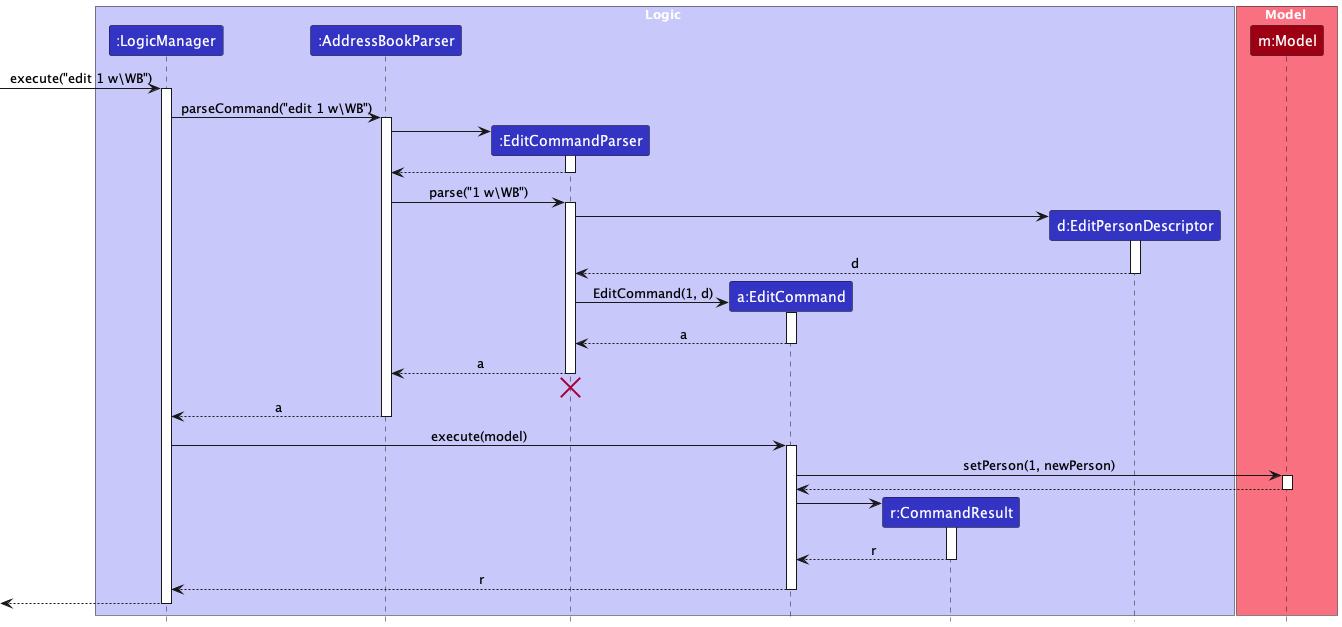

The diagram above was rendered by PlantUML. Its source (embedded in the PNG):
@startuml
!include style.puml
skinparam ArrowFontStyle plain

box Logic LOGIC_COLOR_T1
participant ":LogicManager" as LogicManager LOGIC_COLOR
participant ":AddressBookParser" as AddressBookParser LOGIC_COLOR
participant ":EditCommandParser" as EditCommandParser LOGIC_COLOR
participant "a:EditCommand" as EditCommand LOGIC_COLOR
participant "r:CommandResult" as CommandResult LOGIC_COLOR
participant "d:EditPersonDescriptor" as EditPersonDescriptor LOGIC_COLOR
end box

box Model MODEL_COLOR_T1
participant "m:Model" as Model MODEL_COLOR
end box
[-> LogicManager : execute("edit 1 w\WB")
activate LogicManager
LogicManager -> AddressBookParser : parseCommand("edit 1 w\WB")
activate AddressBookParser

create EditCommandParser
AddressBookParser -> EditCommandParser
activate EditCommandParser

EditCommandParser --> AddressBookParser
deactivate EditCommandParser
AddressBookParser -> EditCommandParser : parse("1 w\WB")
activate EditCommandParser

create EditPersonDescriptor
EditCommandParser -> EditPersonDescriptor
activate EditPersonDescriptor

EditPersonDescriptor --> EditCommandParser : d
deactivate EditPersonDescriptor

create EditCommand
EditCommandParser -> EditCommand : EditCommand(1, d)
activate EditCommand

EditCommand --> EditCommandParser : a
deactivate EditCommand

EditCommandParser --> AddressBookParser : a
deactivate EditCommandParser
EditCommandParser -[hidden]-> AddressBookParser
destroy EditCommandParser

AddressBookParser --> LogicManager : a
deactivate AddressBookParser

LogicManager -> EditCommand : execute(model)
activate EditCommand
EditCommand -> Model : setPerson(1, newPerson)
activate Model

Model --> EditCommand
deactivate Model

create CommandResult
EditCommand -> CommandResult
activate CommandResult

CommandResult --> EditCommand : r
deactivate CommandResult

EditCommand --> LogicManager : r
deactivate EditCommand

[<--LogicManager
deactivate LogicManager
@enduml